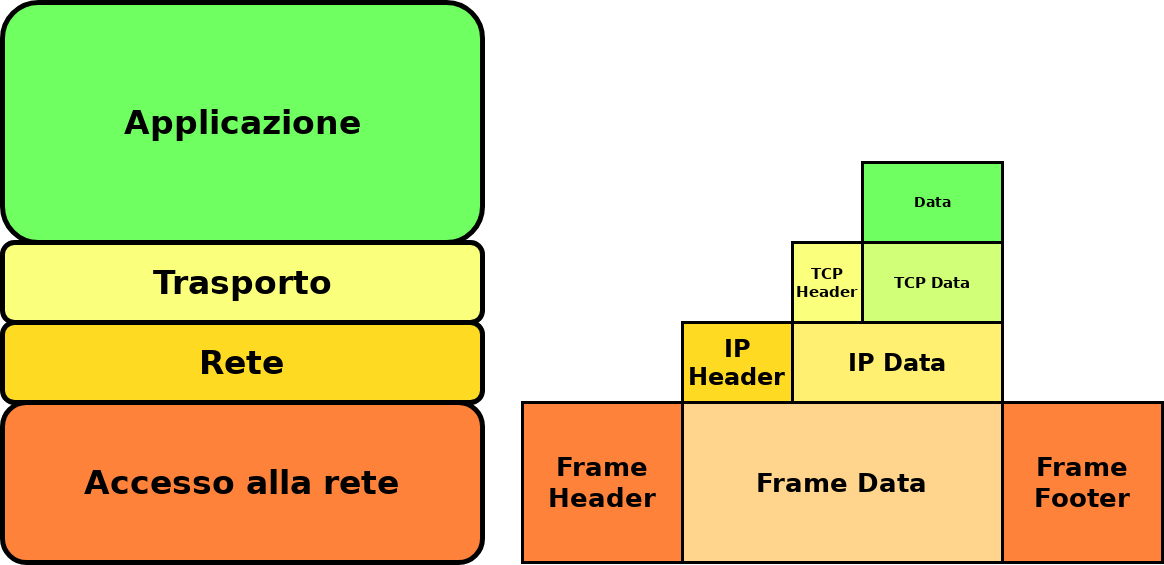

The diagram above was exported from draw.io. Its source (the exported page's mxGraphModel, read from the mxfile embedded in the PNG):
<mxGraphModel dx="1422" dy="793" grid="1" gridSize="10" guides="1" tooltips="1" connect="1" arrows="1" fold="1" page="1" pageScale="1" pageWidth="1600" pageHeight="900" math="0" shadow="0">
  <root>
    <mxCell id="qZ2tizmWm6HRov5ueJwS-0" />
    <mxCell id="qZ2tizmWm6HRov5ueJwS-1" parent="qZ2tizmWm6HRov5ueJwS-0" />
    <mxCell id="qZ2tizmWm6HRov5ueJwS-16" value="" style="rounded=1;whiteSpace=wrap;html=1;strokeWidth=5;fillColor=#FF823A;" vertex="1" parent="qZ2tizmWm6HRov5ueJwS-1">
      <mxGeometry x="80" y="680" width="480" height="160" as="geometry" />
    </mxCell>
    <mxCell id="qZ2tizmWm6HRov5ueJwS-17" value="" style="rounded=1;whiteSpace=wrap;html=1;strokeWidth=5;fillColor=#FFDA23;" vertex="1" parent="qZ2tizmWm6HRov5ueJwS-1">
      <mxGeometry x="80" y="600" width="480" height="80" as="geometry" />
    </mxCell>
    <mxCell id="qZ2tizmWm6HRov5ueJwS-18" value="" style="rounded=1;whiteSpace=wrap;html=1;strokeWidth=5;fillColor=#FAFF7C;" vertex="1" parent="qZ2tizmWm6HRov5ueJwS-1">
      <mxGeometry x="80" y="520" width="480" height="80" as="geometry" />
    </mxCell>
    <mxCell id="qZ2tizmWm6HRov5ueJwS-19" value="" style="rounded=1;whiteSpace=wrap;html=1;strokeWidth=5;fillColor=#70FF60;" vertex="1" parent="qZ2tizmWm6HRov5ueJwS-1">
      <mxGeometry x="80" y="280" width="480" height="240" as="geometry" />
    </mxCell>
    <mxCell id="qZ2tizmWm6HRov5ueJwS-20" value="&lt;b&gt;&lt;font style=&quot;font-size: 33px;&quot;&gt;Accesso alla rete&lt;br&gt;&lt;/font&gt;&lt;/b&gt;" style="text;html=1;align=center;verticalAlign=middle;whiteSpace=wrap;rounded=0;" vertex="1" parent="qZ2tizmWm6HRov5ueJwS-1">
      <mxGeometry x="115" y="730" width="410" height="60" as="geometry" />
    </mxCell>
    <mxCell id="qZ2tizmWm6HRov5ueJwS-21" value="&lt;b&gt;&lt;font style=&quot;font-size: 33px;&quot;&gt;Rete&lt;br&gt;&lt;/font&gt;&lt;/b&gt;" style="text;html=1;align=center;verticalAlign=middle;whiteSpace=wrap;rounded=0;" vertex="1" parent="qZ2tizmWm6HRov5ueJwS-1">
      <mxGeometry x="115" y="610" width="410" height="60" as="geometry" />
    </mxCell>
    <mxCell id="qZ2tizmWm6HRov5ueJwS-22" value="&lt;b&gt;&lt;font style=&quot;font-size: 33px;&quot;&gt;Trasporto&lt;/font&gt;&lt;/b&gt;" style="text;html=1;align=center;verticalAlign=middle;whiteSpace=wrap;rounded=0;" vertex="1" parent="qZ2tizmWm6HRov5ueJwS-1">
      <mxGeometry x="115" y="530" width="410" height="60" as="geometry" />
    </mxCell>
    <mxCell id="qZ2tizmWm6HRov5ueJwS-23" value="&lt;b&gt;&lt;font style=&quot;font-size: 33px;&quot;&gt;Applicazione&lt;/font&gt;&lt;/b&gt;" style="text;html=1;align=center;verticalAlign=middle;whiteSpace=wrap;rounded=0;" vertex="1" parent="qZ2tizmWm6HRov5ueJwS-1">
      <mxGeometry x="115" y="370" width="410" height="60" as="geometry" />
    </mxCell>
    <mxCell id="DBqJ7eW4Tk6zPOhj6iPG-0" value="&lt;b&gt;&lt;font style=&quot;font-size: 26px;&quot;&gt;&lt;font&gt;Frame Header&lt;/font&gt;&lt;font&gt;&lt;br&gt;&lt;/font&gt;&lt;/font&gt;&lt;/b&gt;" style="rounded=0;whiteSpace=wrap;html=1;strokeWidth=3;fillColor=#FF823A;" vertex="1" parent="qZ2tizmWm6HRov5ueJwS-1">
      <mxGeometry x="600" y="680" width="160" height="160" as="geometry" />
    </mxCell>
    <mxCell id="DBqJ7eW4Tk6zPOhj6iPG-1" value="&lt;b&gt;&lt;font style=&quot;font-size: 26px;&quot;&gt;&lt;font&gt;Frame Footer&lt;/font&gt;&lt;font&gt;&lt;br&gt;&lt;/font&gt;&lt;/font&gt;&lt;/b&gt;" style="rounded=0;whiteSpace=wrap;html=1;strokeWidth=3;fillColor=#FF823A;" vertex="1" parent="qZ2tizmWm6HRov5ueJwS-1">
      <mxGeometry x="1080" y="680" width="160" height="160" as="geometry" />
    </mxCell>
    <mxCell id="DBqJ7eW4Tk6zPOhj6iPG-2" value="&lt;b&gt;&lt;font style=&quot;font-size: 26px;&quot;&gt;&lt;font&gt;Frame Data&lt;/font&gt;&lt;font&gt;&lt;br&gt;&lt;/font&gt;&lt;/font&gt;&lt;/b&gt;" style="rounded=0;whiteSpace=wrap;html=1;strokeWidth=3;fillColor=#FFD48C;" vertex="1" parent="qZ2tizmWm6HRov5ueJwS-1">
      <mxGeometry x="760" y="680" width="320" height="160" as="geometry" />
    </mxCell>
    <mxCell id="DBqJ7eW4Tk6zPOhj6iPG-3" value="&lt;b&gt;&lt;font style=&quot;font-size: 24px;&quot;&gt;&lt;font&gt;IP Header&lt;/font&gt;&lt;font&gt;&lt;br&gt;&lt;/font&gt;&lt;/font&gt;&lt;/b&gt;" style="rounded=0;whiteSpace=wrap;html=1;strokeWidth=3;fillColor=#FFDA23;" vertex="1" parent="qZ2tizmWm6HRov5ueJwS-1">
      <mxGeometry x="760" y="600" width="110" height="80" as="geometry" />
    </mxCell>
    <mxCell id="DBqJ7eW4Tk6zPOhj6iPG-4" value="&lt;b&gt;&lt;font style=&quot;font-size: 24px;&quot;&gt;&lt;font&gt;IP Data&lt;/font&gt;&lt;font&gt;&lt;br&gt;&lt;/font&gt;&lt;/font&gt;&lt;/b&gt;" style="rounded=0;whiteSpace=wrap;html=1;strokeWidth=3;fillColor=#FFF072;" vertex="1" parent="qZ2tizmWm6HRov5ueJwS-1">
      <mxGeometry x="870" y="600" width="210" height="80" as="geometry" />
    </mxCell>
    <mxCell id="DBqJ7eW4Tk6zPOhj6iPG-5" value="&lt;font style=&quot;font-size: 15px;&quot;&gt;&lt;b&gt;TCP Header&lt;br&gt;&lt;/b&gt;&lt;/font&gt;" style="rounded=0;whiteSpace=wrap;html=1;strokeWidth=3;fillColor=#FAFF7C;" vertex="1" parent="qZ2tizmWm6HRov5ueJwS-1">
      <mxGeometry x="870" y="520" width="70" height="80" as="geometry" />
    </mxCell>
    <mxCell id="DBqJ7eW4Tk6zPOhj6iPG-6" value="&lt;font style=&quot;font-size: 15px;&quot;&gt;&lt;b&gt;TCP Data&lt;br&gt;&lt;/b&gt;&lt;/font&gt;" style="rounded=0;whiteSpace=wrap;html=1;strokeWidth=3;fillColor=#D1FF77;" vertex="1" parent="qZ2tizmWm6HRov5ueJwS-1">
      <mxGeometry x="940" y="520" width="140" height="80" as="geometry" />
    </mxCell>
    <mxCell id="DBqJ7eW4Tk6zPOhj6iPG-7" value="&lt;font style=&quot;font-size: 14px;&quot;&gt;&lt;b&gt;&lt;font&gt;Data&lt;/font&gt;&lt;/b&gt;&lt;/font&gt;" style="rounded=0;whiteSpace=wrap;html=1;strokeWidth=3;fillColor=#70FF60;" vertex="1" parent="qZ2tizmWm6HRov5ueJwS-1">
      <mxGeometry x="940" y="440" width="140" height="80" as="geometry" />
    </mxCell>
  </root>
</mxGraphModel>